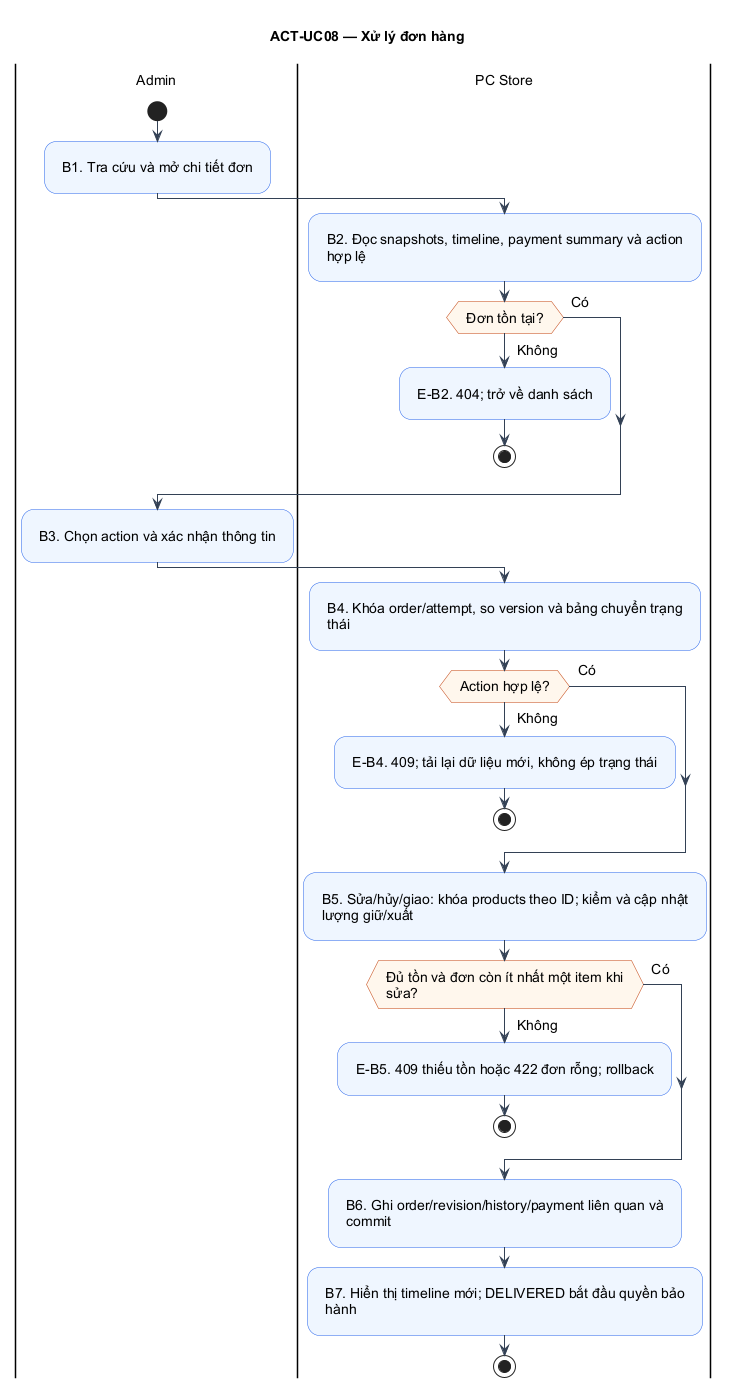

The diagram above was rendered by PlantUML. Its source (embedded in the PNG):
@startuml
!pragma layout smetana
skinparam defaultFontName Arial
skinparam defaultFontSize 14
skinparam shadowing false
skinparam backgroundColor #FFFFFF
skinparam ArrowColor #334155
skinparam activityBackgroundColor #EFF6FF
skinparam activityBorderColor #2563EB
skinparam activityDiamondBackgroundColor #FFF7ED
skinparam activityDiamondBorderColor #C2410C
skinparam usecaseBackgroundColor #EFF6FF
skinparam usecaseBorderColor #2563EB
skinparam padding 8
title ACT-UC08 — Xử lý đơn hàng
|Admin|
start
|Admin|
:B1. Tra cứu và mở chi tiết đơn;
|PC Store|
:B2. Đọc snapshots, timeline, payment summary và action\nhợp lệ;
|PC Store|
if (Đơn tồn tại?) then (Có)
else (Không)
:E-B2. 404; trở về danh sách;
stop
endif
|Admin|
:B3. Chọn action và xác nhận thông tin;
|PC Store|
:B4. Khóa order/attempt, so version và bảng chuyển trạng\nthái;
|PC Store|
if (Action hợp lệ?) then (Có)
else (Không)
:E-B4. 409; tải lại dữ liệu mới, không ép trạng thái;
stop
endif
|PC Store|
:B5. Sửa/hủy/giao: khóa products theo ID; kiểm và cập nhật\nlượng giữ/xuất;
|PC Store|
if (Đủ tồn và đơn còn ít nhất một item khi\nsửa?) then (Có)
else (Không)
:E-B5. 409 thiếu tồn hoặc 422 đơn rỗng; rollback;
stop
endif
|PC Store|
:B6. Ghi order/revision/history/payment liên quan và\ncommit;
|PC Store|
:B7. Hiển thị timeline mới; DELIVERED bắt đầu quyền bảo\nhành;
stop
@enduml